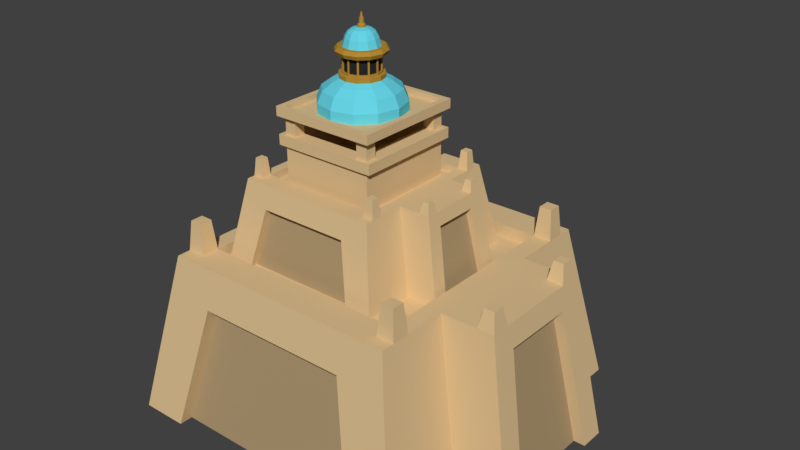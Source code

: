 # Source: EgyptianTemple.blend  (saved by Blender 2.79.0; exported with 4.5.12 LTS)
import bpy
from mathutils import Matrix  # noqa: F401  (used for matrix-valued properties, if any)

bpy.ops.wm.read_factory_settings(use_empty=True)
scene = bpy.context.scene
scene.name = 'Scene'

# ---- collections
col_collection_1 = bpy.data.collections.new('Collection 1'); scene.collection.children.link(col_collection_1)

# ---- materials (node trees are filled in below, after node groups)
mat_lightochre = bpy.data.materials.new('LightOchre')
mat_lightochre.alpha_threshold = 0.0
mat_lightochre.diffuse_color = (0.723, 0.5248, 0.2804, 1.0)
mat_lightochre.roughness = 0.5
mat_darkochre = bpy.data.materials.new('DarkOchre')
mat_darkochre.alpha_threshold = 0.0
mat_darkochre.diffuse_color = (0.4179, 0.305, 0.1651, 1.0)
mat_darkochre.roughness = 0.5
mat_gold = bpy.data.materials.new('Gold')
mat_gold.alpha_threshold = 0.0
mat_gold.diffuse_color = (0.4678, 0.2542, 0.0356, 1.0)
mat_gold.roughness = 0.5
mat_gold.line_color = (0.0, 0.0, 0.0, 1.0)
mat_lightblue = bpy.data.materials.new('LightBlue')
mat_lightblue.alpha_threshold = 0.0
mat_lightblue.diffuse_color = (0.1356, 0.6654, 0.7991, 1.0)
mat_lightblue.roughness = 0.5
mat_black = bpy.data.materials.new('Black')
mat_black.alpha_threshold = 0.0
mat_black.diffuse_color = (0.02198, 0.02198, 0.02198, 1.0)
mat_black.roughness = 0.5

# ---- material node trees

# ---- world
world_world = bpy.data.worlds.new('World'); scene.world = world_world
world_world.color = (0.05088, 0.05088, 0.05088)
world_world.use_sun_shadow = False
world_world.sun_shadow_jitter_overblur = 0.0
world_world.cycles.sampling_method = 'MANUAL'

# ---- meshes
me_cube_001 = bpy.data.meshes.new('Cube.001')
me_cube_001.from_pydata([(-3.96, -3.952, -0.02166), (-3.173, -3.165, 4.217), (3.96, -3.952, -0.02166), (3.173, -3.165, 4.217), (-3.96, -1.964, -0.02166), (-3.173, -1.572, 4.217), (3.96, -1.964, -0.02166), (3.173, -1.572, 4.217), (5.359, -1.964, -0.02166), (4.572, -1.572, 4.217), (2.707, -1.195, 4.217), (2.707, -2.692, 4.217), (-2.707, -2.692, 4.217), (-2.707, -1.195, 4.217), (-3.173, -2.692, 4.217), (3.173, -2.692, 4.217), (2.707, -3.165, 4.217), (-2.707, -3.165, 4.217), (3.103, -2.763, 5.002), (3.103, -3.094, 5.002), (-2.777, -3.094, 5.002), (-3.103, -3.094, 5.002), (-3.103, -2.763, 5.002), (-2.777, -2.763, 5.002), (2.777, -2.763, 5.002), (2.777, -3.094, 5.002), (2.707, -1.195, 3.894), (2.707, -2.692, 3.894), (-2.707, -2.692, 3.894), (-2.707, -1.195, 3.894), (3.614, -1.068, 4.217), (4.131, -1.068, 4.217), (4.131, -1.572, 4.217), (4.572, -1.068, 4.217), (4.484, -1.169, 4.703), (4.484, -1.471, 4.703), (4.219, -1.471, 4.703), (4.219, -1.169, 4.703), (4.68, -0.5565, 3.636), (4.68, -0.9778, 3.636), (5.055, -1.306, -0.02166), (5.359, -1.306, -0.02166), (4.384, -0.5565, 3.591), (4.384, -0.9778, 3.591), (-3.173, -3.522, 4.217), (-2.038, -3.349, 3.225), (2.038, -3.349, 3.225), (-3.96, -4.309, -0.02166), (-1.552, -3.349, 3.225), (1.552, -3.349, 3.225), (2.777, -3.952, -0.02166), (-2.734, -3.952, -0.02166), (3.173, -3.522, 4.217), (3.96, -4.309, -0.02166), (2.777, -4.309, -0.02166), (-2.416, -3.522, 4.217), (2.416, -3.522, 4.217), (2.038, -3.707, 3.225), (-1.552, -3.707, 3.225), (-2.038, -3.707, 3.225), (1.552, -3.707, 3.225), (-2.734, -4.309, -0.02166), (-3.96, 3.969, -0.02166), (-3.173, 3.181, 4.217), (3.96, 3.969, -0.02166), (3.173, 3.181, 4.217), (-3.96, 1.98, -0.02166), (-3.173, 1.589, 4.217), (3.96, 1.98, -0.02166), (3.173, 1.589, 4.217), (5.359, 1.98, -0.02166), (4.572, 1.589, 4.217), (2.707, 1.212, 4.217), (2.707, 2.709, 4.217), (-2.707, 2.709, 4.217), (-2.707, 1.212, 4.217), (-3.173, 2.709, 4.217), (3.173, 2.709, 4.217), (2.707, 3.181, 4.217), (-2.707, 3.181, 4.217), (3.103, 2.78, 5.002), (3.103, 3.111, 5.002), (-2.777, 3.111, 5.002), (-3.103, 3.111, 5.002), (-3.103, 2.78, 5.002), (-2.777, 2.78, 5.002), (2.777, 2.78, 5.002), (2.777, 3.111, 5.002), (-3.96, 0.008269, -0.02166), (-3.173, 0.008269, 4.217), (3.96, 0.008269, -0.02166), (3.173, 0.008269, 4.217), (4.572, 0.008269, 4.217), (-2.707, 0.008269, 4.217), (2.707, 0.008269, 4.217), (2.707, 1.212, 3.894), (2.707, 2.709, 3.894), (-2.707, 2.709, 3.894), (-2.707, 1.212, 3.894), (2.707, 0.008269, 3.894), (-2.707, 0.008269, 3.894), (3.614, 0.008269, 4.217), (3.614, 1.085, 4.217), (4.131, 0.008269, 4.217), (4.131, 1.085, 4.217), (4.131, 1.589, 4.217), (4.572, 1.085, 4.217), (4.484, 1.186, 4.703), (4.484, 1.488, 4.703), (4.219, 1.488, 4.703), (4.219, 1.186, 4.703), (4.68, 0.573, 3.636), (4.68, 0.9944, 3.636), (5.055, 0.008269, -0.02166), (5.055, 1.322, -0.02166), (4.68, 0.008269, 3.636), (5.359, 1.322, -0.02166), (4.384, 0.573, 3.591), (4.384, 0.9944, 3.591), (4.384, 0.008269, 3.591), (-3.173, 3.539, 4.217), (-2.038, 3.366, 3.225), (2.038, 3.366, 3.225), (-3.96, 4.326, -0.02166), (-1.552, 3.366, 3.225), (1.552, 3.366, 3.225), (2.777, 3.969, -0.02166), (-2.734, 3.969, -0.02166), (3.173, 3.539, 4.217), (3.96, 4.326, -0.02166), (2.777, 4.326, -0.02166), (-2.416, 3.539, 4.217), (2.416, 3.539, 4.217), (2.038, 3.723, 3.225), (-1.552, 3.723, 3.225), (-2.038, 3.723, 3.225), (1.552, 3.723, 3.225), (-2.734, 4.326, -0.02166), (-0.4044, 1.086, 7.551), (-0.4044, 1.086, 7.823), (0.1387, 0.9407, 7.551), (0.1387, 0.9407, 7.823), (0.5363, 0.5431, 7.551), (0.5363, 0.5431, 7.823), (0.6818, -4.703e-08, 7.551), (0.6818, -4.703e-08, 7.823), (0.5363, -0.5431, 7.551), (0.5363, -0.5431, 7.823), (0.1387, -0.9407, 7.551), (0.1387, -0.9407, 7.823), (-0.4044, -1.086, 7.551), (-0.4044, -1.086, 7.823), (-0.9475, -0.9407, 7.551), (-0.9475, -0.9407, 7.823), (-1.345, -0.5431, 7.551), (-1.345, -0.5431, 7.823), (-1.491, -5.053e-07, 7.551), (-1.491, -5.053e-07, 7.823), (-1.345, 0.5431, 7.551), (-1.345, 0.5431, 7.823), (-0.9475, 0.9407, 7.551), (-0.9475, 0.9407, 7.823), (0.07714, 0.8341, 8.096), (-0.4044, 0.9631, 8.096), (0.4297, 0.4815, 8.096), (0.5587, -5.901e-08, 8.096), (0.4297, -0.4815, 8.096), (0.07714, -0.8341, 8.096), (-0.4044, -0.9631, 8.096), (-0.8859, -0.8341, 8.096), (-1.238, -0.4815, 8.096), (-1.367, -4.647e-07, 8.096), (-1.238, 0.4815, 8.096), (-0.8859, 0.8341, 8.096), (-0.03975, 0.6316, 8.268), (-0.4044, 0.7293, 8.268), (0.2272, 0.3646, 8.268), (0.3249, -8.114e-08, 8.268), (0.2272, -0.3646, 8.268), (-0.03975, -0.6316, 8.268), (-0.4044, -0.7293, 8.268), (-0.769, -0.6316, 8.268), (-1.036, -0.3646, 8.268), (-1.134, -3.891e-07, 8.268), (-1.036, 0.3646, 8.268), (-0.769, 0.6316, 8.268), (-0.1273, 0.48, 8.353), (-0.4044, 0.5543, 8.353), (0.07563, 0.2771, 8.353), (0.1499, -9.405e-08, 8.353), (0.07563, -0.2771, 8.353), (-0.1273, -0.48, 8.353), (-0.4044, -0.5543, 8.353), (-0.6815, -0.48, 8.353), (-0.8844, -0.2771, 8.353), (-0.9587, -3.283e-07, 8.353), (-0.8844, 0.2771, 8.353), (-0.6815, 0.48, 8.353), (-0.1663, 0.4123, 8.904), (-0.4044, 0.4761, 8.904), (0.007918, 0.2381, 8.904), (0.0717, -1.033e-07, 8.904), (0.007918, -0.2381, 8.904), (-0.1663, -0.4123, 8.904), (-0.4044, -0.4761, 8.904), (-0.6425, -0.4123, 8.904), (-0.8167, -0.2381, 8.904), (-0.8805, -3.043e-07, 8.904), (-0.8167, 0.2381, 8.904), (-0.6425, 0.4123, 8.904), (-0.111, 0.5082, 8.904), (-0.4044, 0.5869, 8.904), (0.1039, 0.2934, 8.904), (0.1825, -8.944e-08, 8.904), (0.1039, -0.2934, 8.904), (-0.111, -0.5083, 8.904), (-0.4044, -0.5869, 8.904), (-0.6978, -0.5083, 8.904), (-0.9126, -0.2934, 8.904), (-0.9913, -3.366e-07, 8.904), (-0.9126, 0.2934, 8.904), (-0.6978, 0.5082, 8.904), (-0.08531, 0.5527, 9.001), (-0.4044, 0.6382, 9.001), (0.1483, 0.3191, 9.001), (0.2338, -8.483e-08, 9.001), (0.1483, -0.3191, 9.001), (-0.08531, -0.5527, 9.001), (-0.4044, -0.6382, 9.001), (-0.7235, -0.5527, 9.001), (-0.9571, -0.3191, 9.001), (-1.043, -3.541e-07, 9.001), (-0.9571, 0.3191, 9.001), (-0.7235, 0.5527, 9.001), (-0.1171, 0.4976, 9.082), (-0.4044, 0.5746, 9.082), (0.0932, 0.2873, 9.082), (0.1702, -9.129e-08, 9.082), (0.0932, -0.2873, 9.082), (-0.1171, -0.4976, 9.082), (-0.4044, -0.5746, 9.082), (-0.6917, -0.4976, 9.082), (-0.902, -0.2873, 9.082), (-0.979, -3.338e-07, 9.082), (-0.902, 0.2873, 9.082), (-0.6917, 0.4976, 9.082), (-0.1753, 0.3967, 9.082), (-0.4044, 0.4581, 9.082), (-0.007656, 0.2291, 9.082), (0.05372, -1.014e-07, 9.082), (-0.007656, -0.2291, 9.082), (-0.1753, -0.3967, 9.082), (-0.4044, -0.4581, 9.082), (-0.6335, -0.3967, 9.082), (-0.8011, -0.2291, 9.082), (-0.8625, -2.941e-07, 9.082), (-0.8011, 0.2291, 9.082), (-0.6335, 0.3967, 9.082), (-0.2044, 0.3464, 9.279), (-0.4044, 0.4, 9.279), (-0.05801, 0.2, 9.279), (-0.004427, -1.07e-07, 9.279), (-0.05801, -0.2, 9.279), (-0.2044, -0.3464, 9.279), (-0.4044, -0.4, 9.279), (-0.6044, -0.3464, 9.279), (-0.7508, -0.2, 9.279), (-0.8044, -2.757e-07, 9.279), (-0.7508, 0.2, 9.279), (-0.6044, 0.3464, 9.279), (-0.238, 0.2883, 9.395), (-0.4044, 0.3329, 9.395), (-0.1161, 0.1664, 9.395), (-0.07151, -1.134e-07, 9.395), (-0.1161, -0.1664, 9.395), (-0.238, -0.2883, 9.395), (-0.4044, -0.3329, 9.395), (-0.5708, -0.2883, 9.395), (-0.6927, -0.1664, 9.395), (-0.7373, -2.536e-07, 9.395), (-0.6927, 0.1664, 9.395), (-0.5708, 0.2883, 9.395), (-0.2813, 0.2131, 9.463), (-0.4044, 0.2461, 9.463), (-0.1913, 0.1231, 9.463), (-0.1583, -1.199e-07, 9.463), (-0.1913, -0.1231, 9.463), (-0.2813, -0.2131, 9.463), (-0.4044, -0.2461, 9.463), (-0.5275, -0.2131, 9.463), (-0.6175, -0.1231, 9.463), (-0.6505, -2.231e-07, 9.463), (-0.6175, 0.1231, 9.463), (-0.5275, 0.2131, 9.463), (-0.3565, 0.08289, 9.501), (-0.4044, 0.09571, 9.501), (-0.3215, 0.04785, 9.501), (-0.3087, -1.319e-07, 9.501), (-0.3215, -0.04785, 9.501), (-0.3565, -0.08289, 9.501), (-0.4044, -0.09571, 9.501), (-0.4523, -0.08289, 9.501), (-0.4873, -0.04785, 9.501), (-0.5001, -1.724e-07, 9.501), (-0.4873, 0.04785, 9.501), (-0.4523, 0.08289, 9.501), (-0.3565, 0.08289, 9.557), (-0.4044, 0.09571, 9.557), (-0.3215, 0.04785, 9.557), (-0.3087, -1.319e-07, 9.557), (-0.3215, -0.04785, 9.557), (-0.3565, -0.08289, 9.557), (-0.4044, -0.09571, 9.557), (-0.4523, -0.08289, 9.557), (-0.4873, -0.04785, 9.557), (-0.5001, -1.724e-07, 9.557), (-0.4873, 0.04785, 9.557), (-0.4523, 0.08289, 9.557), (-0.3717, 0.05666, 9.585), (-0.4044, 0.06543, 9.585), (-0.3477, 0.03272, 9.585), (-0.339, -1.346e-07, 9.585), (-0.3477, -0.03272, 9.585), (-0.3717, -0.05666, 9.585), (-0.4044, -0.06543, 9.585), (-0.4371, -0.05666, 9.585), (-0.4611, -0.03272, 9.585), (-0.4698, -1.623e-07, 9.585), (-0.4611, 0.03272, 9.585), (-0.4371, 0.05666, 9.585), (-0.3775, 0.04665, 9.715), (-0.4044, 0.05387, 9.715), (-0.3578, 0.02693, 9.715), (-0.3505, -1.355e-07, 9.715), (-0.3578, -0.02693, 9.715), (-0.3775, -0.04665, 9.715), (-0.4044, -0.05387, 9.715), (-0.4313, -0.04665, 9.715), (-0.451, -0.02693, 9.715), (-0.4583, -1.586e-07, 9.715), (-0.451, 0.02693, 9.715), (-0.4313, 0.04665, 9.715), (-0.3845, 0.03453, 9.715), (-0.4044, 0.03987, 9.715), (-0.3699, 0.01993, 9.715), (-0.3645, -1.374e-07, 9.715), (-0.3699, -0.01993, 9.715), (-0.3845, -0.03453, 9.715), (-0.4044, -0.03987, 9.715), (-0.4243, -0.03453, 9.715), (-0.4389, -0.01993, 9.715), (-0.4443, -1.54e-07, 9.715), (-0.4389, 0.01993, 9.715), (-0.4243, 0.03453, 9.715), (-0.3964, 0.01378, 9.842), (-0.4044, 0.01591, 9.842), (-0.3906, 0.007956, 9.842), (-0.3885, -1.392e-07, 9.842), (-0.3906, -0.007956, 9.842), (-0.3964, -0.01378, 9.842), (-0.4044, -0.01591, 9.842), (-0.4124, -0.01378, 9.842), (-0.4182, -0.007956, 9.842), (-0.4203, -1.466e-07, 9.842), (-0.4182, 0.007956, 9.842), (-0.4124, 0.01378, 9.842), (-0.6425, 0.4123, 8.468), (-0.4044, 0.4761, 8.468), (-0.1663, 0.4123, 8.468), (0.007918, 0.2381, 8.468), (-0.8167, -0.2381, 8.468), (-0.8805, -3.043e-07, 8.468), (-0.1663, -0.4123, 8.468), (-0.4044, -0.4761, 8.468), (0.0717, -1.033e-07, 8.468), (-0.8167, 0.2381, 8.468), (-0.6425, -0.4123, 8.468), (0.007918, -0.2381, 8.468), (-0.4044, 0.5543, 8.455), (0.07563, 0.2771, 8.455), (-0.9587, -3.283e-07, 8.455), (-0.4044, -0.5543, 8.455), (0.1499, -9.405e-08, 8.455), (-0.8844, 0.2771, 8.455), (-0.6815, -0.48, 8.455), (0.07563, -0.2771, 8.455), (-0.6815, 0.48, 8.455), (-0.1273, 0.48, 8.455), (-0.8844, -0.2771, 8.455), (-0.1273, -0.48, 8.455), (0.0143, -0.2142, 8.86), (0.06532, -0.02381, 8.86), (0.06532, -0.02381, 8.512), (0.0143, -0.2142, 8.512), (-0.1489, -0.3949, 8.86), (-0.009509, -0.2555, 8.86), (-0.1489, -0.3949, 8.512), (-0.009509, -0.2555, 8.512), (-0.3806, -0.4697, 8.86), (-0.1902, -0.4187, 8.86), (-0.1902, -0.4187, 8.512), (-0.3806, -0.4697, 8.512), (-0.6186, -0.4187, 8.86), (-0.4282, -0.4697, 8.86), (-0.4282, -0.4697, 8.512), (-0.6186, -0.4187, 8.512), (-0.7993, -0.2555, 8.86), (-0.6599, -0.3949, 8.86), (-0.7993, -0.2555, 8.512), (-0.6599, -0.3949, 8.512), (-0.8741, -0.02381, 8.86), (-0.8231, -0.2142, 8.86), (-0.8231, -0.2142, 8.512), (-0.8741, -0.02381, 8.512), (-0.8231, 0.2142, 8.86), (-0.8741, 0.0238, 8.86), (-0.8741, 0.0238, 8.512), (-0.8231, 0.2142, 8.512), (-0.6599, 0.3949, 8.86), (-0.7993, 0.2555, 8.86), (-0.6599, 0.3949, 8.512), (-0.7993, 0.2555, 8.512), (-0.4282, 0.4697, 8.86), (-0.6186, 0.4187, 8.86), (-0.6186, 0.4187, 8.512), (-0.4282, 0.4697, 8.512), (-0.1902, 0.4187, 8.86), (-0.3806, 0.4697, 8.86), (-0.1902, 0.4187, 8.512), (-0.3806, 0.4697, 8.512), (-0.009509, 0.2555, 8.86), (-0.1489, 0.3949, 8.86), (-0.1489, 0.3949, 8.512), (-0.009509, 0.2555, 8.512), (0.06532, 0.02381, 8.86), (0.0143, 0.2142, 8.86), (0.0143, 0.2142, 8.512), (0.06532, 0.02381, 8.512), (0.0143, -0.2142, 8.86), (0.06532, -0.02381, 8.86), (0.06532, -0.02381, 8.512), (0.0143, -0.2142, 8.512), (-0.02396, -0.204, 8.86), (0.02707, -0.01356, 8.86), (0.02707, -0.01356, 8.512), (-0.02396, -0.204, 8.512), (0.02707, 0.01356, 8.86), (-0.02396, 0.204, 8.86), (-0.02396, 0.204, 8.512), (0.02707, 0.01356, 8.512), (-0.03751, 0.2275, 8.86), (-0.1769, 0.3669, 8.86), (-0.1769, 0.3669, 8.512), (-0.03751, 0.2275, 8.512), (-0.2004, 0.3804, 8.86), (-0.3908, 0.4315, 8.86), (-0.2004, 0.3804, 8.512), (-0.3908, 0.4315, 8.512), (-0.418, 0.4315, 8.86), (-0.6084, 0.3804, 8.86), (-0.6084, 0.3804, 8.512), (-0.418, 0.4315, 8.512), (-0.6319, 0.3669, 8.86), (-0.7713, 0.2275, 8.86), (-0.6319, 0.3669, 8.512), (-0.7713, 0.2275, 8.512), (-0.7848, 0.204, 8.86), (-0.8359, 0.01355, 8.86), (-0.8359, 0.01355, 8.512), (-0.7848, 0.204, 8.512), (-0.8359, -0.01356, 8.86), (-0.7848, -0.204, 8.86), (-0.7848, -0.204, 8.512), (-0.8359, -0.01356, 8.512), (-0.7713, -0.2275, 8.86), (-0.6319, -0.3669, 8.86), (-0.7713, -0.2275, 8.512), (-0.6319, -0.3669, 8.512), (-0.6084, -0.3804, 8.86), (-0.418, -0.4315, 8.86), (-0.418, -0.4315, 8.512), (-0.6084, -0.3804, 8.512), (-0.3908, -0.4315, 8.86), (-0.2004, -0.3804, 8.86), (-0.2004, -0.3804, 8.512), (-0.3908, -0.4315, 8.512), (-0.1769, -0.3669, 8.86), (-0.03751, -0.2275, 8.86), (-0.1769, -0.3669, 8.512), (-0.03751, -0.2275, 8.512), (-2.663, -2.282, 3.533), (-2.208, -1.827, 5.985), (1.917, -2.282, 3.533), (1.462, -1.827, 5.985), (-2.663, -1.132, 3.533), (-2.208, -0.9055, 5.985), (1.917, -1.132, 3.533), (1.462, -0.9055, 5.985), (2.726, -1.132, 3.533), (2.27, -0.9055, 5.985), (1.192, -0.6876, 5.985), (1.192, -1.553, 5.985), (-1.939, -1.553, 5.985), (-1.939, -0.6876, 5.985), (-2.208, -1.553, 5.985), (1.462, -1.553, 5.985), (1.192, -1.827, 5.985), (-1.939, -1.827, 5.985), (1.421, -1.594, 6.439), (1.421, -1.786, 6.439), (-1.979, -1.786, 6.439), (-2.168, -1.786, 6.439), (-2.168, -1.594, 6.439), (-1.979, -1.594, 6.439), (1.233, -1.594, 6.439), (1.233, -1.786, 6.439), (1.192, -0.6876, 5.798), (1.192, -1.553, 5.798), (-1.939, -1.553, 5.798), (-1.939, -0.6876, 5.798), (1.717, -0.6143, 5.985), (2.015, -0.6143, 5.985), (2.015, -0.9055, 5.985), (2.27, -0.6144, 5.985), (2.219, -0.6726, 6.265), (2.219, -0.8473, 6.265), (2.066, -0.8473, 6.265), (2.066, -0.6726, 6.265), (2.333, -0.3183, 5.649), (2.333, -0.562, 5.649), (2.55, -0.7516, 3.533), (2.726, -0.7516, 3.533), (2.162, -0.3183, 5.622), (2.162, -0.562, 5.622), (-2.208, -2.033, 5.985), (-1.552, -1.933, 5.411), (0.8049, -1.933, 5.411), (-2.663, -2.488, 3.533), (-1.271, -1.933, 5.411), (0.5239, -1.933, 5.411), (1.232, -2.282, 3.533), (-1.954, -2.282, 3.533), (1.462, -2.033, 5.985), (1.917, -2.488, 3.533), (1.232, -2.488, 3.533), (-1.771, -2.033, 5.985), (1.024, -2.033, 5.985), (0.8049, -2.14, 5.411), (-1.271, -2.14, 5.411), (-1.552, -2.14, 5.411), (0.5239, -2.14, 5.411), (-1.954, -2.488, 3.533), (0.853, -0.6383, 5.798), (0.853, -1.316, 5.798), (-1.6, -1.316, 5.798), (-1.6, -0.6383, 5.798), (0.853, -0.6383, 6.757), (0.853, -1.316, 6.757), (-1.6, -1.316, 6.757), (-1.6, -0.6383, 6.757), (0.853, -0.6383, 7.022), (0.853, -1.316, 7.022), (-1.6, -1.316, 7.022), (-1.6, -0.6383, 7.022), (0.5617, -0.5728, 7.022), (0.5617, -1.019, 7.022), (-1.308, -1.019, 7.022), (-1.308, -0.5728, 7.022), (0.5617, -1.316, 7.022), (0.853, -1.019, 7.022), (-1.308, -1.316, 7.022), (-1.6, -1.019, 7.022), (0.853, -1.019, 7.484), (0.853, -1.316, 7.484), (-1.308, -1.316, 7.484), (-1.6, -1.316, 7.484), (0.5617, -1.316, 7.484), (0.5617, -1.019, 7.484), (-1.308, -1.019, 7.484), (-1.6, -1.019, 7.484), (-1.308, -1.316, 7.724), (-1.6, -1.316, 7.724), (0.853, -1.019, 7.724), (0.853, -1.316, 7.724), (0.5617, -1.316, 7.724), (-1.6, -1.019, 7.724), (-1.42, -1.454, 7.484), (-1.746, -1.454, 7.484), (0.9997, -1.122, 7.484), (0.9997, -1.454, 7.484), (0.6736, -1.454, 7.484), (-1.746, -1.122, 7.484), (-1.42, -1.454, 7.724), (-1.746, -1.454, 7.724), (0.9997, -1.122, 7.724), (0.9997, -1.454, 7.724), (0.6736, -1.454, 7.724), (-1.746, -1.122, 7.724), (-1.308, -1.316, 7.58), (-1.6, -1.316, 7.58), (0.853, -1.019, 7.58), (0.853, -1.316, 7.58), (0.5617, -1.316, 7.58), (0.5617, -1.019, 7.58), (-1.308, -1.019, 7.58), (-1.6, -1.019, 7.58), (0.9955, -0.6476, 6.757), (0.9955, -1.405, 6.757), (-1.742, -1.405, 6.757), (-1.742, -0.6476, 6.757), (0.9955, -1.073, 7.022), (0.9955, -1.405, 7.022), (-1.417, -1.405, 7.022), (-1.742, -1.405, 7.022), (-1.742, -1.073, 7.022), (-1.742, -0.6476, 7.022), (0.9955, -0.6476, 7.022), (0.6704, -1.405, 7.022), (0.5617, -0.5728, 6.393), (0.5617, -1.019, 6.393), (-1.308, -1.019, 6.393), (-1.308, -0.5728, 6.393), (-2.663, 2.298, 3.533), (-2.208, 1.843, 5.985), (1.917, 2.298, 3.533), (1.462, 1.843, 5.985), (-2.663, 1.149, 3.533), (-2.208, 0.9221, 5.985), (1.917, 1.149, 3.533), (1.462, 0.9221, 5.985), (2.726, 1.149, 3.533), (2.27, 0.9221, 5.985), (1.192, 0.7041, 5.985), (1.192, 1.57, 5.985), (-1.939, 1.57, 5.985), (-1.939, 0.7041, 5.985), (-2.208, 1.57, 5.985), (1.462, 1.57, 5.985), (1.192, 1.843, 5.985), (-1.939, 1.843, 5.985), (1.421, 1.611, 6.439), (1.421, 1.802, 6.439), (-1.979, 1.802, 6.439), (-2.168, 1.802, 6.439), (-2.168, 1.611, 6.439), (-1.979, 1.611, 6.439), (1.233, 1.611, 6.439), (1.233, 1.802, 6.439), (-2.663, 0.008269, 3.533), (-2.208, 0.008269, 5.985), (1.917, 0.008269, 3.533), (1.462, 0.008269, 5.985), (2.27, 0.008269, 5.985), (-1.939, 0.008269, 5.985), (1.192, 0.008269, 5.985), (1.192, 0.7041, 5.798), (1.192, 1.57, 5.798), (-1.939, 1.57, 5.798), (-1.939, 0.7041, 5.798), (1.192, 0.008269, 5.798), (-1.939, 0.008269, 5.798), (1.717, 0.008269, 5.985), (1.717, 0.6309, 5.985), (2.015, 0.008269, 5.985), (2.015, 0.6309, 5.985), (2.015, 0.9221, 5.985), (2.27, 0.6309, 5.985), (2.219, 0.6891, 6.265), (2.219, 0.8638, 6.265), (2.066, 0.8638, 6.265), (2.066, 0.6891, 6.265), (2.333, 0.3348, 5.649), (2.333, 0.5785, 5.649), (2.55, 0.008269, 3.533), (2.55, 0.7682, 3.533), (2.333, 0.008269, 5.649), (2.726, 0.7682, 3.533), (2.162, 0.3348, 5.622), (2.162, 0.5785, 5.622), (2.162, 0.008269, 5.622), (-2.208, 2.05, 5.985), (-1.552, 1.95, 5.411), (0.8049, 1.95, 5.411), (-2.663, 2.505, 3.533), (-1.271, 1.95, 5.411), (0.5239, 1.95, 5.411), (1.232, 2.298, 3.533), (-1.954, 2.298, 3.533), (1.462, 2.05, 5.985), (1.917, 2.505, 3.533), (1.232, 2.505, 3.533), (-1.771, 2.05, 5.985), (1.024, 2.05, 5.985), (0.8049, 2.156, 5.411), (-1.271, 2.156, 5.411), (-1.552, 2.156, 5.411), (0.5239, 2.156, 5.411), (-1.954, 2.505, 3.533), (0.853, 0.6548, 5.798), (0.853, 1.333, 5.798), (-1.6, 1.333, 5.798), (-1.6, 0.6548, 5.798), (0.853, 0.008269, 5.798), (-1.6, 0.008269, 5.798), (0.853, 0.6548, 6.757), (0.853, 1.333, 6.757), (-1.6, 1.333, 6.757), (-1.6, 0.6548, 6.757), (0.853, 0.008269, 6.757), (-1.6, 0.008269, 6.757), (0.853, 0.6548, 7.022), (0.853, 1.333, 7.022), (-1.6, 1.333, 7.022), (-1.6, 0.6548, 7.022), (0.853, 0.008269, 7.022), (-1.6, 0.008269, 7.022), (0.5617, 0.5894, 7.022), (0.5617, 1.036, 7.022), (-1.308, 1.036, 7.022), (-1.308, 0.5894, 7.022), (0.5617, 0.008269, 7.022), (-1.308, 0.008269, 7.022), (0.5617, 1.333, 7.022), (0.853, 1.036, 7.022), (-1.308, 1.333, 7.022), (-1.6, 1.036, 7.022), (0.853, 1.036, 7.484), (0.853, 1.333, 7.484), (-1.308, 1.333, 7.484), (-1.6, 1.333, 7.484), (0.5617, 1.333, 7.484), (0.5617, 1.036, 7.484), (-1.308, 1.036, 7.484), (-1.6, 1.036, 7.484), (-1.308, 1.333, 7.724), (-1.6, 1.333, 7.724), (0.853, 1.036, 7.724), (0.853, 1.333, 7.724), (0.5617, 1.333, 7.724), (-1.6, 1.036, 7.724), (0.853, 0.008269, 7.484), (0.5617, 0.008269, 7.484), (-1.308, 0.008269, 7.484), (-1.6, 0.008269, 7.484), (0.853, 0.008269, 7.724), (-1.6, 0.008269, 7.724), (-1.42, 1.471, 7.484), (-1.746, 1.471, 7.484), (0.9997, 1.138, 7.484), (0.9997, 1.471, 7.484), (0.6736, 1.471, 7.484), (-1.746, 1.138, 7.484), (-1.42, 1.471, 7.724), (-1.746, 1.471, 7.724), (0.9997, 1.138, 7.724), (0.9997, 1.471, 7.724), (0.6736, 1.471, 7.724), (-1.746, 1.138, 7.724), (0.9997, 0.008269, 7.724), (0.9997, 0.008269, 7.484), (-1.746, 0.008269, 7.484), (-1.746, 0.008269, 7.724), (-1.308, 1.333, 7.58), (-1.6, 1.333, 7.58), (0.853, 1.036, 7.58), (0.853, 1.333, 7.58), (0.5617, 1.333, 7.58), (0.5617, 1.036, 7.58), (-1.308, 1.036, 7.58), (-1.6, 1.036, 7.58), (0.5617, 0.008269, 7.58), (0.853, 0.008269, 7.58), (-1.308, 0.008269, 7.58), (-1.6, 0.008269, 7.58), (0.9955, 0.6641, 6.757), (0.9955, 1.421, 6.757), (-1.742, 1.421, 6.757), (-1.742, 0.6641, 6.757), (0.9955, 0.008269, 6.757), (-1.742, 0.008269, 6.757), (0.9955, 0.008269, 7.022), (0.9955, 1.09, 7.022), (0.9955, 1.421, 7.022), (-1.417, 1.421, 7.022), (-1.742, 1.421, 7.022), (-1.742, 1.09, 7.022), (-1.742, 0.6641, 7.022), (0.9955, 0.6641, 7.022), (-1.742, 0.008269, 7.022), (0.6704, 1.421, 7.022), (0.5617, 0.5894, 6.393), (0.5617, 1.036, 6.393), (-1.308, 1.036, 6.393), (-1.308, 0.5894, 6.393), (0.5617, 0.008269, 6.393), (-1.308, 0.008269, 6.393)], [], [(6, 7, 15, 3, 2), (46, 50, 54, 57), (4, 6, 2, 50, 51, 0), (89, 5, 13, 93), (88, 90, 6, 4), (91, 7, 30, 101), (0, 1, 14, 5, 4), (43, 40, 113, 119, 42), (7, 6, 8, 9, 32), (101, 30, 31, 103), (10, 94, 99, 26), (21, 20, 23, 22), (5, 14, 12, 13), (14, 1, 21, 22), (11, 16, 25, 24), (11, 15, 7, 10), (3, 15, 18, 19), (12, 17, 16, 11), (24, 25, 19, 18), (12, 14, 22, 23), (17, 12, 23, 20), (15, 11, 24, 18), (1, 17, 20, 21), (16, 3, 19, 25), (90, 113, 40, 6), (4, 5, 89, 88), (7, 91, 94, 10), (26, 29, 28, 27), (99, 100, 29, 26), (12, 11, 27, 28), (13, 12, 28, 29), (93, 13, 29, 100), (11, 10, 26, 27), (7, 32, 31, 30), (31, 32, 36, 37), (33, 31, 37, 34), (35, 34, 37, 36), (31, 33, 92, 103), (32, 9, 35, 36), (9, 33, 34, 35), (9, 8, 41, 39), (39, 41, 40, 43), (39, 33, 9), (115, 38, 42, 119), (8, 6, 40, 41), (38, 39, 43, 42), (2, 3, 52, 53), (3, 16, 56, 52), (55, 44, 59, 58), (49, 46, 57, 60), (56, 55, 58, 60), (45, 51, 50, 46, 49, 48), (0, 51, 61, 47), (54, 53, 52, 57), (52, 56, 60, 57), (47, 61, 59, 44), (51, 45, 59, 61), (48, 49, 60, 58), (50, 2, 53, 54), (1, 0, 47, 44), (16, 17, 55, 56), (17, 1, 44, 55), (45, 48, 58, 59), (33, 39, 38, 115, 92), (68, 64, 65, 77, 69), (122, 133, 130, 126), (66, 62, 127, 126, 64, 68), (89, 93, 75, 67), (88, 66, 68, 90), (91, 101, 102, 69), (62, 66, 67, 76, 63), (118, 117, 119, 113, 114), (69, 105, 71, 70, 68), (101, 103, 104, 102), (72, 95, 99, 94), (83, 84, 85, 82), (67, 75, 74, 76), (76, 84, 83, 63), (73, 86, 87, 78), (73, 72, 69, 77), (65, 81, 80, 77), (74, 73, 78, 79), (86, 80, 81, 87), (74, 85, 84, 76), (79, 82, 85, 74), (77, 80, 86, 73), (63, 83, 82, 79), (78, 87, 81, 65), (90, 68, 114, 113), (66, 88, 89, 67), (69, 72, 94, 91), (95, 96, 97, 98), (99, 95, 98, 100), (74, 97, 96, 73), (75, 98, 97, 74), (93, 100, 98, 75), (73, 96, 95, 72), (69, 102, 104, 105), (104, 110, 109, 105), (106, 107, 110, 104), (108, 109, 110, 107), (104, 103, 92, 106), (105, 109, 108, 71), (71, 108, 107, 106), (71, 112, 116, 70), (112, 118, 114, 116), (112, 71, 106), (115, 119, 117, 111), (70, 116, 114, 68), (111, 117, 118, 112), (64, 129, 128, 65), (65, 128, 132, 78), (131, 134, 135, 120), (125, 136, 133, 122), (132, 136, 134, 131), (121, 124, 125, 122, 126, 127), (62, 123, 137, 127), (130, 133, 128, 129), (128, 133, 136, 132), (123, 120, 135, 137), (127, 137, 135, 121), (124, 134, 136, 125), (126, 130, 129, 64), (63, 120, 123, 62), (78, 132, 131, 79), (79, 131, 120, 63), (121, 135, 134, 124), (106, 92, 115, 111, 112), (138, 139, 141, 140), (140, 141, 143, 142), (142, 143, 145, 144), (144, 145, 147, 146), (146, 147, 149, 148), (148, 149, 151, 150), (150, 151, 153, 152), (152, 153, 155, 154), (154, 155, 157, 156), (156, 157, 159, 158), (151, 149, 167, 168), (158, 159, 161, 160), (160, 161, 139, 138), (171, 170, 182, 183), (149, 147, 166, 167), (147, 145, 165, 166), (139, 161, 173, 163), (141, 139, 163, 162), (145, 143, 164, 165), (161, 159, 172, 173), (143, 141, 162, 164), (159, 157, 171, 172), (157, 155, 170, 171), (155, 153, 169, 170), (153, 151, 168, 169), (176, 174, 186, 188), (168, 167, 179, 180), (165, 164, 176, 177), (172, 171, 183, 184), (169, 168, 180, 181), (166, 165, 177, 178), (173, 172, 184, 185), (162, 163, 175, 174), (170, 169, 181, 182), (167, 166, 178, 179), (163, 173, 185, 175), (164, 162, 174, 176), (209, 199, 422, 423), (183, 182, 194, 195), (180, 179, 191, 192), (177, 176, 188, 189), (184, 183, 195, 196), (181, 180, 192, 193), (178, 177, 189, 190), (185, 184, 196, 197), (174, 175, 187, 186), (182, 181, 193, 194), (179, 178, 190, 191), (175, 185, 197, 187), (203, 202, 214, 215), (200, 369, 433, 430), (207, 371, 413, 410), (204, 373, 401, 398), (200, 201, 434, 435), (375, 371, 416, 417), (373, 204, 403, 404), (377, 374, 392, 393), (209, 366, 420, 418), (199, 198, 426, 427), (205, 206, 406, 407), (203, 372, 396, 394), (215, 214, 226, 227), (199, 209, 221, 211), (200, 198, 210, 212), (207, 206, 218, 219), (204, 203, 215, 216), (201, 200, 212, 213), (208, 207, 219, 220), (205, 204, 216, 217), (202, 201, 213, 214), (209, 208, 220, 221), (198, 199, 211, 210), (206, 205, 217, 218), (230, 229, 241, 242), (211, 221, 233, 223), (212, 210, 222, 224), (219, 218, 230, 231), (216, 215, 227, 228), (213, 212, 224, 225), (220, 219, 231, 232), (217, 216, 228, 229), (214, 213, 225, 226), (221, 220, 232, 233), (210, 211, 223, 222), (218, 217, 229, 230), (234, 235, 247, 246), (227, 226, 238, 239), (223, 233, 245, 235), (224, 222, 234, 236), (231, 230, 242, 243), (228, 227, 239, 240), (225, 224, 236, 237), (232, 231, 243, 244), (229, 228, 240, 241), (226, 225, 237, 238), (233, 232, 244, 245), (222, 223, 235, 234), (257, 256, 268, 269), (242, 241, 253, 254), (239, 238, 250, 251), (235, 245, 257, 247), (236, 234, 246, 248), (243, 242, 254, 255), (240, 239, 251, 252), (237, 236, 248, 249), (244, 243, 255, 256), (241, 240, 252, 253), (238, 237, 249, 250), (245, 244, 256, 257), (262, 261, 273, 274), (246, 247, 259, 258), (254, 253, 265, 266), (251, 250, 262, 263), (247, 257, 269, 259), (248, 246, 258, 260), (255, 254, 266, 267), (252, 251, 263, 264), (249, 248, 260, 261), (256, 255, 267, 268), (253, 252, 264, 265), (250, 249, 261, 262), (274, 273, 285, 286), (269, 268, 280, 281), (258, 259, 271, 270), (266, 265, 277, 278), (263, 262, 274, 275), (259, 269, 281, 271), (260, 258, 270, 272), (267, 266, 278, 279), (264, 263, 275, 276), (261, 260, 272, 273), (268, 267, 279, 280), (265, 264, 276, 277), (289, 288, 300, 301), (281, 280, 292, 293), (270, 271, 283, 282), (278, 277, 289, 290), (275, 274, 286, 287), (271, 281, 293, 283), (272, 270, 282, 284), (279, 278, 290, 291), (276, 275, 287, 288), (273, 272, 284, 285), (280, 279, 291, 292), (277, 276, 288, 289), (301, 300, 312, 313), (286, 285, 297, 298), (293, 292, 304, 305), (282, 283, 295, 294), (290, 289, 301, 302), (287, 286, 298, 299), (283, 293, 305, 295), (284, 282, 294, 296), (291, 290, 302, 303), (288, 287, 299, 300), (285, 284, 296, 297), (292, 291, 303, 304), (316, 315, 327, 328), (298, 297, 309, 310), (305, 304, 316, 317), (294, 295, 307, 306), (302, 301, 313, 314), (299, 298, 310, 311), (295, 305, 317, 307), (296, 294, 306, 308), (303, 302, 314, 315), (300, 299, 311, 312), (297, 296, 308, 309), (304, 303, 315, 316), (321, 320, 332, 333), (313, 312, 324, 325), (310, 309, 321, 322), (317, 316, 328, 329), (306, 307, 319, 318), (314, 313, 325, 326), (311, 310, 322, 323), (307, 317, 329, 319), (308, 306, 318, 320), (315, 314, 326, 327), (312, 311, 323, 324), (309, 308, 320, 321), (333, 332, 344, 345), (328, 327, 339, 340), (325, 324, 336, 337), (322, 321, 333, 334), (329, 328, 340, 341), (318, 319, 331, 330), (326, 325, 337, 338), (323, 322, 334, 335), (319, 329, 341, 331), (320, 318, 330, 332), (327, 326, 338, 339), (324, 323, 335, 336), (348, 347, 359, 360), (340, 339, 351, 352), (337, 336, 348, 349), (334, 333, 345, 346), (341, 340, 352, 353), (330, 331, 343, 342), (338, 337, 349, 350), (335, 334, 346, 347), (331, 341, 353, 343), (332, 330, 342, 344), (339, 338, 350, 351), (336, 335, 347, 348), (354, 355, 365, 364, 363, 362, 361, 360, 359, 358, 357, 356), (345, 344, 356, 357), (352, 351, 363, 364), (349, 348, 360, 361), (346, 345, 357, 358), (353, 352, 364, 365), (342, 343, 355, 354), (350, 349, 361, 362), (347, 346, 358, 359), (343, 353, 365, 355), (344, 342, 354, 356), (351, 350, 362, 363), (389, 385, 377, 372), (388, 384, 376, 370), (387, 378, 367, 368), (386, 383, 375, 366), (385, 382, 374, 377), (384, 381, 373, 376), (383, 380, 371, 375), (382, 379, 369, 374), (381, 389, 372, 373), (380, 388, 370, 371), (379, 387, 368, 369), (378, 386, 366, 367), (187, 197, 386, 378), (188, 186, 387, 379), (195, 194, 388, 380), (192, 191, 389, 381), (189, 188, 379, 382), (196, 195, 380, 383), (193, 192, 381, 384), (190, 189, 382, 385), (197, 196, 383, 386), (186, 187, 378, 387), (194, 193, 384, 388), (191, 190, 385, 389), (393, 392, 440, 441), (201, 202, 390, 391), (374, 201, 391, 392), (202, 377, 393, 390), (397, 395, 487, 489), (372, 377, 397, 396), (377, 202, 395, 397), (202, 203, 394, 395), (401, 400, 484, 485), (372, 203, 399, 400), (203, 204, 398, 399), (373, 372, 400, 401), (404, 403, 479, 480), (205, 376, 405, 402), (376, 373, 404, 405), (204, 205, 402, 403), (409, 407, 475, 477), (206, 370, 408, 406), (376, 205, 407, 409), (370, 376, 409, 408), (413, 412, 472, 473), (370, 206, 411, 412), (371, 370, 412, 413), (206, 207, 410, 411), (414, 417, 469, 466), (371, 207, 415, 416), (207, 208, 414, 415), (208, 375, 417, 414), (421, 419, 463, 465), (208, 209, 418, 419), (366, 375, 421, 420), (375, 208, 419, 421), (425, 424, 460, 461), (199, 367, 425, 422), (367, 366, 424, 425), (366, 209, 423, 424), (429, 427, 455, 457), (368, 367, 429, 428), (367, 199, 427, 429), (198, 368, 428, 426), (431, 430, 450, 451), (368, 198, 431, 432), (198, 200, 430, 431), (369, 368, 432, 433), (437, 436, 448, 449), (369, 200, 435, 436), (201, 374, 437, 434), (374, 369, 436, 437), (438, 441, 445, 442), (392, 391, 439, 440), (390, 393, 441, 438), (391, 390, 438, 439), (445, 444, 443, 442), (439, 438, 442, 443), (441, 440, 444, 445), (440, 439, 443, 444), (449, 448, 447, 446), (436, 435, 447, 448), (434, 437, 449, 446), (435, 434, 446, 447), (453, 452, 451, 450), (433, 432, 452, 453), (432, 431, 451, 452), (430, 433, 453, 450), (456, 457, 455, 454), (427, 426, 454, 455), (428, 429, 457, 456), (426, 428, 456, 454), (461, 460, 459, 458), (424, 423, 459, 460), (422, 425, 461, 458), (423, 422, 458, 459), (464, 465, 463, 462), (419, 418, 462, 463), (420, 421, 465, 464), (418, 420, 464, 462), (469, 468, 467, 466), (415, 414, 466, 467), (417, 416, 468, 469), (416, 415, 467, 468), (473, 472, 471, 470), (412, 411, 471, 472), (410, 413, 473, 470), (411, 410, 470, 471), (476, 477, 475, 474), (407, 406, 474, 475), (408, 409, 477, 476), (406, 408, 476, 474), (481, 480, 479, 478), (402, 405, 481, 478), (403, 402, 478, 479), (405, 404, 480, 481), (485, 484, 483, 482), (400, 399, 483, 484), (398, 401, 485, 482), (399, 398, 482, 483), (488, 489, 487, 486), (395, 394, 486, 487), (396, 397, 489, 488), (394, 396, 488, 486), (496, 497, 505, 493, 492), (536, 540, 544, 547), (494, 496, 492, 540, 541, 490), (649, 495, 503, 653), (648, 650, 496, 494), (651, 497, 520, 661), (490, 491, 504, 495, 494), (533, 530, 673, 679, 532), (497, 496, 498, 499, 522), (661, 520, 521, 663), (500, 654, 659, 516), (511, 510, 513, 512), (495, 504, 502, 503), (504, 491, 511, 512), (501, 506, 515, 514), (501, 505, 497, 500), (493, 505, 508, 509), (502, 507, 506, 501), (514, 515, 509, 508), (502, 504, 512, 513), (507, 502, 513, 510), (505, 501, 514, 508), (491, 507, 510, 511), (506, 493, 509, 515), (650, 673, 530, 496), (494, 495, 649, 648), (497, 651, 654, 500), (552, 702, 708, 556), (516, 659, 702, 552), (502, 501, 517, 518), (503, 502, 518, 519), (653, 503, 519, 660), (501, 500, 516, 517), (497, 522, 521, 520), (521, 522, 526, 527), (523, 521, 527, 524), (525, 524, 527, 526), (521, 523, 652, 663), (522, 499, 525, 526), (499, 523, 524, 525), (499, 498, 531, 529), (529, 531, 530, 533), (529, 523, 499), (675, 528, 532, 679), (498, 496, 530, 531), (528, 529, 533, 532), (492, 493, 542, 543), (493, 506, 546, 542), (545, 534, 549, 548), (539, 536, 547, 550), (546, 545, 548, 550), (535, 541, 540, 536, 539, 538), (490, 541, 551, 537), (544, 543, 542, 547), (542, 546, 550, 547), (537, 551, 549, 534), (541, 535, 549, 551), (538, 539, 550, 548), (540, 492, 543, 544), (491, 490, 537, 534), (506, 507, 545, 546), (507, 491, 534, 545), (535, 538, 548, 549), (523, 529, 528, 675, 652), (660, 519, 555, 703), (518, 517, 553, 554), (519, 518, 554, 555), (517, 516, 552, 553), (557, 556, 606, 607), (554, 553, 557, 558), (703, 555, 559, 709), (553, 552, 556, 557), (555, 554, 558, 559), (560, 714, 720, 564), (570, 562, 613, 612), (709, 559, 609, 779), (569, 561, 611, 610), (561, 568, 617, 611), (564, 720, 794, 618), (715, 563, 567, 721), (563, 571, 566, 567), (562, 570, 574, 575), (569, 565, 577, 572), (570, 566, 578, 574), (565, 569, 560, 564), (566, 570, 568, 565), (565, 568, 576, 577), (571, 562, 575, 579), (561, 569, 572, 573), (568, 561, 573, 576), (566, 571, 579, 578), (585, 581, 599, 605), (580, 584, 602, 598), (745, 585, 605, 773), (577, 576, 574, 578), (577, 578, 742, 741), (584, 583, 601, 602), (572, 577, 741, 740), (583, 582, 600, 601), (578, 579, 743, 742), (581, 580, 598, 599), (583, 584, 596, 595), (572, 740, 759, 588), (584, 580, 592, 596), (582, 583, 595, 594), (744, 582, 594, 758), (576, 573, 589, 590), (580, 581, 593, 592), (591, 587, 593, 597), (589, 588, 594, 595), (590, 589, 595, 596), (587, 586, 592, 593), (590, 596, 592, 586), (594, 588, 759, 758), (591, 597, 761, 760), (743, 579, 591, 760), (575, 574, 586, 587), (574, 576, 590, 586), (585, 745, 761, 597), (573, 572, 588, 589), (579, 575, 587, 591), (581, 585, 597, 593), (601, 600, 603, 602), (604, 605, 599, 598), (602, 603, 604, 598), (604, 603, 770, 772), (603, 600, 771, 770), (605, 604, 772, 773), (582, 744, 771, 600), (606, 778, 780, 616), (608, 607, 611, 617, 612, 613), (779, 609, 615, 788), (607, 606, 616, 610, 611), (609, 608, 613, 614, 615), (560, 569, 610, 616), (571, 563, 615, 614), (714, 560, 616, 780), (568, 570, 612, 617), (563, 715, 788, 615), (558, 557, 607, 608), (562, 571, 614, 613), (559, 558, 608, 609), (556, 708, 778, 606), (794, 795, 621, 620, 619, 618), (566, 565, 619, 620), (721, 567, 621, 795), (567, 566, 620, 621), (565, 564, 618, 619), (628, 624, 625, 637, 629), (682, 693, 690, 686), (626, 622, 687, 686, 624, 628), (649, 653, 635, 627), (648, 626, 628, 650), (651, 661, 662, 629), (622, 626, 627, 636, 623), (678, 677, 679, 673, 674), (629, 665, 631, 630, 628), (661, 663, 664, 662), (632, 655, 659, 654), (643, 644, 645, 642), (627, 635, 634, 636), (636, 644, 643, 623), (633, 646, 647, 638), (633, 632, 629, 637), (625, 641, 640, 637), (634, 633, 638, 639), (646, 640, 641, 647), (634, 645, 644, 636), (639, 642, 645, 634), (637, 640, 646, 633), (623, 643, 642, 639), (638, 647, 641, 625), (650, 628, 674, 673), (626, 648, 649, 627), (629, 632, 654, 651), (698, 704, 708, 702), (655, 698, 702, 659), (634, 657, 656, 633), (635, 658, 657, 634), (653, 660, 658, 635), (633, 656, 655, 632), (629, 662, 664, 665), (664, 670, 669, 665), (666, 667, 670, 664), (668, 669, 670, 667), (664, 663, 652, 666), (665, 669, 668, 631), (631, 668, 667, 666), (631, 672, 676, 630), (672, 678, 674, 676), (672, 631, 666), (675, 679, 677, 671), (630, 676, 674, 628), (671, 677, 678, 672), (624, 689, 688, 625), (625, 688, 692, 638), (691, 694, 695, 680), (685, 696, 693, 682), (692, 696, 694, 691), (681, 684, 685, 682, 686, 687), (622, 683, 697, 687), (690, 693, 688, 689), (688, 693, 696, 692), (683, 680, 695, 697), (687, 697, 695, 681), (684, 694, 696, 685), (686, 690, 689, 624), (623, 680, 683, 622), (638, 692, 691, 639), (639, 691, 680, 623), (681, 695, 694, 684), (666, 652, 675, 671, 672), (660, 703, 701, 658), (657, 700, 699, 656), (658, 701, 700, 657), (656, 699, 698, 655), (705, 775, 774, 704), (700, 706, 705, 699), (703, 709, 707, 701), (699, 705, 704, 698), (701, 707, 706, 700), (710, 716, 720, 714), (724, 783, 784, 712), (709, 779, 777, 707), (723, 781, 782, 711), (711, 782, 789, 722), (716, 790, 794, 720), (715, 721, 719, 713), (713, 719, 718, 725), (712, 729, 728, 724), (723, 726, 731, 717), (724, 728, 732, 718), (717, 716, 710, 723), (718, 717, 722, 724), (717, 731, 730, 722), (725, 733, 729, 712), (711, 727, 726, 723), (722, 730, 727, 711), (718, 732, 733, 725), (739, 769, 763, 735), (734, 762, 766, 738), (745, 773, 769, 739), (731, 732, 728, 730), (731, 741, 742, 732), (738, 766, 765, 737), (726, 740, 741, 731), (737, 765, 764, 736), (732, 742, 743, 733), (735, 763, 762, 734), (737, 755, 756, 738), (726, 748, 759, 740), (738, 756, 752, 734), (736, 754, 755, 737), (744, 758, 754, 736), (730, 750, 749, 727), (734, 752, 753, 735), (751, 757, 753, 747), (749, 755, 754, 748), (750, 756, 755, 749), (747, 753, 752, 746), (750, 746, 752, 756), (754, 758, 759, 748), (751, 760, 761, 757), (743, 760, 751, 733), (729, 747, 746, 728), (728, 746, 750, 730), (739, 757, 761, 745), (727, 749, 748, 726), (733, 751, 747, 729), (735, 753, 757, 739), (765, 766, 767, 764), (768, 762, 763, 769), (766, 762, 768, 767), (768, 772, 770, 767), (767, 770, 771, 764), (769, 773, 772, 768), (736, 764, 771, 744), (774, 787, 780, 778), (776, 784, 783, 789, 782, 775), (779, 788, 786, 777), (775, 782, 781, 787, 774), (777, 786, 785, 784, 776), (710, 787, 781, 723), (725, 785, 786, 713), (714, 780, 787, 710), (722, 789, 783, 724), (713, 786, 788, 715), (706, 776, 775, 705), (712, 784, 785, 725), (707, 777, 776, 706), (704, 774, 778, 708), (794, 790, 791, 792, 793, 795), (718, 792, 791, 717), (721, 795, 793, 719), (719, 793, 792, 718), (717, 791, 790, 716)])
me_cube_001.polygons.foreach_set('material_index', [0, 0, 0, 0, 0, 0, 0, 1, 0, 0, 0, 0, 0, 0, 0, 0, 0, 0, 0, 0, 0, 0, 0, 0, 0, 0, 0, 0, 0, 0, 0, 0, 0, 0, 0, 0, 0, 0, 0, 0, 0, 0, 0, 0, 0, 0, 0, 0, 0, 0, 0, 1, 0, 0, 0, 0, 0, 0, 0, 0, 0, 0, 0, 0, 0, 0, 0, 0, 0, 0, 0, 1, 0, 0, 0, 0, 0, 0, 0, 0, 0, 0, 0, 0, 0, 0, 0, 0, 0, 0, 0, 0, 0, 0, 0, 0, 0, 0, 0, 0, 0, 0, 0, 0, 0, 0, 0, 0, 0, 0, 0, 0, 0, 0, 0, 1, 0, 0, 0, 0, 0, 0, 0, 0, 0, 0, 0, 0, 3, 3, 3, 3, 3, 3, 3, 3, 3, 3, 3, 3, 3, 3, 3, 3, 3, 3, 3, 3, 3, 3, 3, 3, 3, 3, 3, 3, 3, 3, 3, 3, 3, 3, 3, 3, 3, 2, 3, 3, 3, 3, 3, 3, 3, 3, 3, 3, 3, 2, 2, 2, 2, 2, 2, 2, 2, 2, 2, 2, 2, 2, 2, 2, 2, 2, 2, 2, 2, 2, 2, 2, 2, 2, 2, 2, 2, 2, 2, 2, 2, 2, 2, 2, 2, 2, 2, 2, 2, 2, 2, 2, 2, 2, 2, 2, 2, 3, 2, 2, 2, 2, 2, 2, 2, 2, 2, 2, 2, 3, 3, 3, 3, 3, 3, 3, 3, 3, 3, 3, 3, 3, 3, 3, 3, 3, 3, 3, 3, 3, 3, 3, 3, 3, 3, 3, 3, 3, 3, 3, 3, 3, 3, 3, 3, 2, 3, 3, 3, 3, 3, 3, 3, 3, 3, 3, 3, 2, 2, 2, 2, 2, 2, 2, 2, 2, 2, 2, 2, 2, 2, 2, 2, 2, 2, 2, 2, 2, 2, 2, 2, 2, 2, 2, 2, 2, 2, 2, 2, 2, 2, 2, 2, 2, 2, 2, 2, 2, 2, 2, 2, 2, 2, 2, 2, 2, 2, 2, 2, 2, 2, 2, 2, 2, 2, 2, 2, 2, 2, 2, 2, 2, 2, 2, 2, 2, 2, 2, 2, 2, 2, 2, 2, 2, 2, 2, 2, 2, 2, 2, 2, 2, 2, 2, 2, 2, 2, 2, 2, 2, 2, 2, 2, 2, 2, 2, 2, 2, 2, 2, 2, 2, 2, 2, 2, 2, 2, 2, 2, 2, 2, 2, 2, 2, 2, 2, 2, 2, 2, 2, 2, 2, 2, 2, 2, 2, 2, 2, 2, 2, 2, 2, 2, 4, 2, 2, 2, 4, 2, 2, 2, 4, 2, 2, 2, 4, 2, 2, 2, 4, 2, 2, 2, 4, 2, 2, 2, 4, 2, 2, 2, 4, 2, 2, 2, 4, 2, 2, 2, 4, 2, 2, 2, 4, 2, 2, 2, 4, 2, 2, 2, 0, 0, 0, 0, 0, 0, 0, 1, 0, 0, 0, 0, 0, 0, 0, 0, 0, 0, 0, 0, 0, 0, 0, 0, 0, 0, 0, 0, 0, 0, 0, 0, 0, 0, 0, 0, 0, 0, 0, 0, 0, 0, 0, 0, 0, 0, 0, 0, 0, 0, 0, 1, 0, 0, 0, 0, 0, 0, 0, 0, 0, 0, 0, 0, 0, 0, 0, 0, 0, 0, 0, 0, 0, 0, 0, 0, 0, 0, 0, 0, 0, 0, 0, 0, 0, 0, 0, 0, 0, 0, 0, 0, 0, 0, 0, 0, 0, 0, 0, 0, 0, 0, 0, 0, 0, 0, 0, 0, 0, 0, 0, 0, 0, 0, 0, 0, 0, 0, 0, 0, 0, 0, 0, 0, 0, 0, 0, 0, 0, 0, 0, 0, 0, 0, 0, 0, 0, 0, 0, 0, 0, 0, 0, 0, 0, 0, 0, 0, 0, 0, 0, 0, 0, 0, 0, 1, 0, 0, 0, 0, 0, 0, 0, 0, 0, 0, 0, 0, 0, 0, 0, 0, 0, 0, 0, 0, 0, 0, 0, 0, 0, 0, 0, 0, 0, 0, 0, 0, 0, 0, 0, 0, 0, 0, 0, 0, 0, 0, 0, 1, 0, 0, 0, 0, 0, 0, 0, 0, 0, 0, 0, 0, 0, 0, 0, 0, 0, 0, 0, 0, 0, 0, 0, 0, 0, 0, 0, 0, 0, 0, 0, 0, 0, 0, 0, 0, 0, 0, 0, 0, 0, 0, 0, 0, 0, 0, 0, 0, 0, 0, 0, 0, 0, 0, 0, 0, 0, 0, 0, 0, 0, 0, 0, 0, 0, 0, 0, 0, 0, 0, 0, 0, 0, 0, 0, 0, 0, 0, 0, 0, 0, 0, 0, 0, 0, 0, 0, 0, 0, 0, 0, 0, 0, 0, 0, 0])
me_cube_001.materials.append(mat_lightochre)
me_cube_001.materials.append(mat_darkochre)
me_cube_001.materials.append(mat_gold)
me_cube_001.materials.append(mat_lightblue)
me_cube_001.materials.append(mat_black)
me_cube_001.use_remesh_preserve_volume = False
me_cube_001.use_remesh_preserve_attributes = False
me_cube_001.use_mirror_vertex_groups = False
me_cube_001.update()

# ---- objects
ob_egyptian_temple = bpy.data.objects.new('Egyptian Temple', me_cube_001)

# ---- transforms, parenting, visibility, modifiers, constraints
ob_egyptian_temple.location = (0.0, 0.0, 0.0)
ob_egyptian_temple.lineart.crease_threshold = 0.0

# ---- collection membership
col_collection_1.objects.link(ob_egyptian_temple)

# ---- scene / render settings (as saved in the file)
scene.frame_start = 1; scene.frame_end = 250; scene.frame_set(0)
scene.render.engine = 'CYCLES'
scene.render.resolution_percentage = 50
scene.render.dither_intensity = 0.0
scene.cycles.use_denoising = False
scene.cycles.samples = 128
scene.cycles.sampling_pattern = 'TABULATED_SOBOL'
scene.cycles.use_adaptive_sampling = False
scene.cycles.use_light_tree = False
scene.cycles.blur_glossy = 0.0
scene.cycles.sample_clamp_indirect = 0.0
scene.view_settings.view_transform = 'Standard'
bpy.context.view_layer.update()

# ---- added for rendering (the .blend has no active camera and no usable light): camera, sun
cam_auto = bpy.data.cameras.new('AutoCamera')
cam_auto.lens = 50.0
cam_auto.sensor_width = 36.0
cam_auto.clip_end = 1000.0
ob_auto_camera = bpy.data.objects.new('AutoCamera', cam_auto)
scene.collection.objects.link(ob_auto_camera)
ob_auto_camera.location = (15.5811, -17.8498, 16.8155)
ob_auto_camera.rotation_euler = (1.09748, -7.21219e-08, 0.694738)
scene.camera = ob_auto_camera
light_auto_sun = bpy.data.lights.new('AutoSun', 'SUN')
light_auto_sun.energy = 3.0
light_auto_sun.angle = 0.0523599
ob_auto_sun = bpy.data.objects.new('AutoSun', light_auto_sun)
scene.collection.objects.link(ob_auto_sun)
ob_auto_sun.rotation_euler = (0.872665, 0.174533, 0.523599)
bpy.context.view_layer.update()
